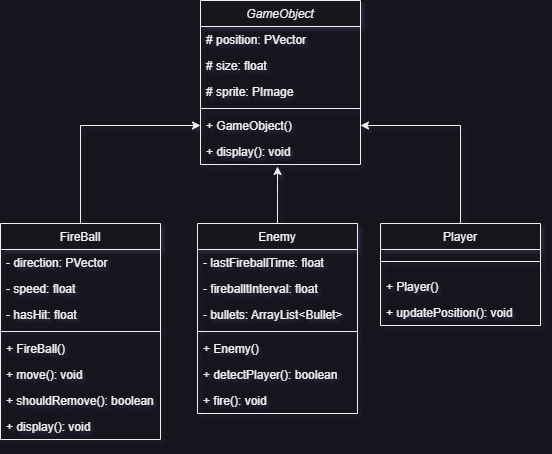

The diagram above was exported from draw.io. Its source (the exported page's mxGraphModel, read from the mxfile embedded in the PNG):
<mxGraphModel dx="864" dy="516" grid="1" gridSize="10" guides="1" tooltips="1" connect="1" arrows="1" fold="1" page="1" pageScale="1" pageWidth="827" pageHeight="1169" math="0" shadow="0">
  <root>
    <mxCell id="WIyWlLk6GJQsqaUBKTNV-0" />
    <mxCell id="WIyWlLk6GJQsqaUBKTNV-1" parent="WIyWlLk6GJQsqaUBKTNV-0" />
    <mxCell id="zkfFHV4jXpPFQw0GAbJ--0" value="GameObject" style="swimlane;fontStyle=2;align=center;verticalAlign=top;childLayout=stackLayout;horizontal=1;startSize=26;horizontalStack=0;resizeParent=1;resizeLast=0;collapsible=1;marginBottom=0;rounded=0;shadow=0;strokeWidth=1;" parent="WIyWlLk6GJQsqaUBKTNV-1" vertex="1">
      <mxGeometry x="344" y="94" width="160" height="164" as="geometry">
        <mxRectangle x="230" y="140" width="160" height="26" as="alternateBounds" />
      </mxGeometry>
    </mxCell>
    <mxCell id="zkfFHV4jXpPFQw0GAbJ--1" value="# position: PVector" style="text;align=left;verticalAlign=top;spacingLeft=4;spacingRight=4;overflow=hidden;rotatable=0;points=[[0,0.5],[1,0.5]];portConstraint=eastwest;" parent="zkfFHV4jXpPFQw0GAbJ--0" vertex="1">
      <mxGeometry y="26" width="160" height="26" as="geometry" />
    </mxCell>
    <mxCell id="zkfFHV4jXpPFQw0GAbJ--2" value="# size: float" style="text;align=left;verticalAlign=top;spacingLeft=4;spacingRight=4;overflow=hidden;rotatable=0;points=[[0,0.5],[1,0.5]];portConstraint=eastwest;rounded=0;shadow=0;html=0;" parent="zkfFHV4jXpPFQw0GAbJ--0" vertex="1">
      <mxGeometry y="52" width="160" height="26" as="geometry" />
    </mxCell>
    <mxCell id="zkfFHV4jXpPFQw0GAbJ--3" value="# sprite: PImage" style="text;align=left;verticalAlign=top;spacingLeft=4;spacingRight=4;overflow=hidden;rotatable=0;points=[[0,0.5],[1,0.5]];portConstraint=eastwest;rounded=0;shadow=0;html=0;" parent="zkfFHV4jXpPFQw0GAbJ--0" vertex="1">
      <mxGeometry y="78" width="160" height="26" as="geometry" />
    </mxCell>
    <mxCell id="zkfFHV4jXpPFQw0GAbJ--4" value="" style="line;html=1;strokeWidth=1;align=left;verticalAlign=middle;spacingTop=-1;spacingLeft=3;spacingRight=3;rotatable=0;labelPosition=right;points=[];portConstraint=eastwest;" parent="zkfFHV4jXpPFQw0GAbJ--0" vertex="1">
      <mxGeometry y="104" width="160" height="8" as="geometry" />
    </mxCell>
    <mxCell id="zkfFHV4jXpPFQw0GAbJ--5" value="+ GameObject()" style="text;align=left;verticalAlign=top;spacingLeft=4;spacingRight=4;overflow=hidden;rotatable=0;points=[[0,0.5],[1,0.5]];portConstraint=eastwest;" parent="zkfFHV4jXpPFQw0GAbJ--0" vertex="1">
      <mxGeometry y="112" width="160" height="26" as="geometry" />
    </mxCell>
    <mxCell id="daKSOm9nXfyWsqVcqUjp-0" value="+ display(): void" style="text;align=left;verticalAlign=top;spacingLeft=4;spacingRight=4;overflow=hidden;rotatable=0;points=[[0,0.5],[1,0.5]];portConstraint=eastwest;" vertex="1" parent="zkfFHV4jXpPFQw0GAbJ--0">
      <mxGeometry y="138" width="160" height="26" as="geometry" />
    </mxCell>
    <mxCell id="FRZWOEsyDgC9XWELjoLZ-0" style="edgeStyle=orthogonalEdgeStyle;rounded=0;orthogonalLoop=1;jettySize=auto;html=1;exitX=0.5;exitY=0;exitDx=0;exitDy=0;entryX=0;entryY=0.5;entryDx=0;entryDy=0;" parent="WIyWlLk6GJQsqaUBKTNV-1" source="zkfFHV4jXpPFQw0GAbJ--6" target="zkfFHV4jXpPFQw0GAbJ--5" edge="1">
      <mxGeometry relative="1" as="geometry" />
    </mxCell>
    <mxCell id="zkfFHV4jXpPFQw0GAbJ--6" value="FireBall" style="swimlane;fontStyle=0;align=center;verticalAlign=top;childLayout=stackLayout;horizontal=1;startSize=26;horizontalStack=0;resizeParent=1;resizeLast=0;collapsible=1;marginBottom=0;rounded=0;shadow=0;strokeWidth=1;" parent="WIyWlLk6GJQsqaUBKTNV-1" vertex="1">
      <mxGeometry x="144" y="317" width="160" height="216" as="geometry">
        <mxRectangle x="130" y="380" width="160" height="26" as="alternateBounds" />
      </mxGeometry>
    </mxCell>
    <mxCell id="zkfFHV4jXpPFQw0GAbJ--7" value="- direction: PVector" style="text;align=left;verticalAlign=top;spacingLeft=4;spacingRight=4;overflow=hidden;rotatable=0;points=[[0,0.5],[1,0.5]];portConstraint=eastwest;" parent="zkfFHV4jXpPFQw0GAbJ--6" vertex="1">
      <mxGeometry y="26" width="160" height="26" as="geometry" />
    </mxCell>
    <mxCell id="zkfFHV4jXpPFQw0GAbJ--8" value="- speed: float" style="text;align=left;verticalAlign=top;spacingLeft=4;spacingRight=4;overflow=hidden;rotatable=0;points=[[0,0.5],[1,0.5]];portConstraint=eastwest;rounded=0;shadow=0;html=0;" parent="zkfFHV4jXpPFQw0GAbJ--6" vertex="1">
      <mxGeometry y="52" width="160" height="26" as="geometry" />
    </mxCell>
    <mxCell id="daKSOm9nXfyWsqVcqUjp-1" value="- hasHit: float" style="text;align=left;verticalAlign=top;spacingLeft=4;spacingRight=4;overflow=hidden;rotatable=0;points=[[0,0.5],[1,0.5]];portConstraint=eastwest;rounded=0;shadow=0;html=0;" vertex="1" parent="zkfFHV4jXpPFQw0GAbJ--6">
      <mxGeometry y="78" width="160" height="26" as="geometry" />
    </mxCell>
    <mxCell id="zkfFHV4jXpPFQw0GAbJ--9" value="" style="line;html=1;strokeWidth=1;align=left;verticalAlign=middle;spacingTop=-1;spacingLeft=3;spacingRight=3;rotatable=0;labelPosition=right;points=[];portConstraint=eastwest;" parent="zkfFHV4jXpPFQw0GAbJ--6" vertex="1">
      <mxGeometry y="104" width="160" height="8" as="geometry" />
    </mxCell>
    <mxCell id="FRZWOEsyDgC9XWELjoLZ-19" value="+ FireBall() " style="text;align=left;verticalAlign=top;spacingLeft=4;spacingRight=4;overflow=hidden;rotatable=0;points=[[0,0.5],[1,0.5]];portConstraint=eastwest;" parent="zkfFHV4jXpPFQw0GAbJ--6" vertex="1">
      <mxGeometry y="112" width="160" height="26" as="geometry" />
    </mxCell>
    <mxCell id="FRZWOEsyDgC9XWELjoLZ-18" value="+ move(): void" style="text;align=left;verticalAlign=top;spacingLeft=4;spacingRight=4;overflow=hidden;rotatable=0;points=[[0,0.5],[1,0.5]];portConstraint=eastwest;" parent="zkfFHV4jXpPFQw0GAbJ--6" vertex="1">
      <mxGeometry y="138" width="160" height="26" as="geometry" />
    </mxCell>
    <mxCell id="FRZWOEsyDgC9XWELjoLZ-17" value="+ shouldRemove(): boolean" style="text;align=left;verticalAlign=top;spacingLeft=4;spacingRight=4;overflow=hidden;rotatable=0;points=[[0,0.5],[1,0.5]];portConstraint=eastwest;" parent="zkfFHV4jXpPFQw0GAbJ--6" vertex="1">
      <mxGeometry y="164" width="160" height="26" as="geometry" />
    </mxCell>
    <mxCell id="daKSOm9nXfyWsqVcqUjp-2" value="+ display(): void" style="text;align=left;verticalAlign=top;spacingLeft=4;spacingRight=4;overflow=hidden;rotatable=0;points=[[0,0.5],[1,0.5]];portConstraint=eastwest;" vertex="1" parent="zkfFHV4jXpPFQw0GAbJ--6">
      <mxGeometry y="190" width="160" height="26" as="geometry" />
    </mxCell>
    <mxCell id="zkfFHV4jXpPFQw0GAbJ--13" value="Enemy" style="swimlane;fontStyle=0;align=center;verticalAlign=top;childLayout=stackLayout;horizontal=1;startSize=26;horizontalStack=0;resizeParent=1;resizeLast=0;collapsible=1;marginBottom=0;rounded=0;shadow=0;strokeWidth=1;" parent="WIyWlLk6GJQsqaUBKTNV-1" vertex="1">
      <mxGeometry x="341" y="317" width="160" height="190" as="geometry">
        <mxRectangle x="340" y="380" width="170" height="26" as="alternateBounds" />
      </mxGeometry>
    </mxCell>
    <mxCell id="FRZWOEsyDgC9XWELjoLZ-8" value="- lastFireballTime: float" style="text;align=left;verticalAlign=top;spacingLeft=4;spacingRight=4;overflow=hidden;rotatable=0;points=[[0,0.5],[1,0.5]];portConstraint=eastwest;" parent="zkfFHV4jXpPFQw0GAbJ--13" vertex="1">
      <mxGeometry y="26" width="160" height="26" as="geometry" />
    </mxCell>
    <mxCell id="FRZWOEsyDgC9XWELjoLZ-9" value="- fireballtInterval: float" style="text;align=left;verticalAlign=top;spacingLeft=4;spacingRight=4;overflow=hidden;rotatable=0;points=[[0,0.5],[1,0.5]];portConstraint=eastwest;" parent="zkfFHV4jXpPFQw0GAbJ--13" vertex="1">
      <mxGeometry y="52" width="160" height="26" as="geometry" />
    </mxCell>
    <mxCell id="FRZWOEsyDgC9XWELjoLZ-10" value="- bullets: ArrayList&lt;Bullet&gt;" style="text;align=left;verticalAlign=top;spacingLeft=4;spacingRight=4;overflow=hidden;rotatable=0;points=[[0,0.5],[1,0.5]];portConstraint=eastwest;" parent="zkfFHV4jXpPFQw0GAbJ--13" vertex="1">
      <mxGeometry y="78" width="160" height="26" as="geometry" />
    </mxCell>
    <mxCell id="zkfFHV4jXpPFQw0GAbJ--15" value="" style="line;html=1;strokeWidth=1;align=left;verticalAlign=middle;spacingTop=-1;spacingLeft=3;spacingRight=3;rotatable=0;labelPosition=right;points=[];portConstraint=eastwest;" parent="zkfFHV4jXpPFQw0GAbJ--13" vertex="1">
      <mxGeometry y="104" width="160" height="8" as="geometry" />
    </mxCell>
    <mxCell id="FRZWOEsyDgC9XWELjoLZ-12" value="+ Enemy() " style="text;align=left;verticalAlign=top;spacingLeft=4;spacingRight=4;overflow=hidden;rotatable=0;points=[[0,0.5],[1,0.5]];portConstraint=eastwest;" parent="zkfFHV4jXpPFQw0GAbJ--13" vertex="1">
      <mxGeometry y="112" width="160" height="26" as="geometry" />
    </mxCell>
    <mxCell id="FRZWOEsyDgC9XWELjoLZ-13" value="+ detectPlayer(): boolean" style="text;align=left;verticalAlign=top;spacingLeft=4;spacingRight=4;overflow=hidden;rotatable=0;points=[[0,0.5],[1,0.5]];portConstraint=eastwest;" parent="zkfFHV4jXpPFQw0GAbJ--13" vertex="1">
      <mxGeometry y="138" width="160" height="26" as="geometry" />
    </mxCell>
    <mxCell id="FRZWOEsyDgC9XWELjoLZ-14" value="+ fire(): void" style="text;align=left;verticalAlign=top;spacingLeft=4;spacingRight=4;overflow=hidden;rotatable=0;points=[[0,0.5],[1,0.5]];portConstraint=eastwest;" parent="zkfFHV4jXpPFQw0GAbJ--13" vertex="1">
      <mxGeometry y="164" width="160" height="26" as="geometry" />
    </mxCell>
    <mxCell id="FRZWOEsyDgC9XWELjoLZ-1" style="edgeStyle=orthogonalEdgeStyle;rounded=0;orthogonalLoop=1;jettySize=auto;html=1;exitX=0.5;exitY=0;exitDx=0;exitDy=0;entryX=1;entryY=0.5;entryDx=0;entryDy=0;" parent="WIyWlLk6GJQsqaUBKTNV-1" source="zkfFHV4jXpPFQw0GAbJ--17" target="zkfFHV4jXpPFQw0GAbJ--5" edge="1">
      <mxGeometry relative="1" as="geometry" />
    </mxCell>
    <mxCell id="zkfFHV4jXpPFQw0GAbJ--17" value="Player" style="swimlane;fontStyle=0;align=center;verticalAlign=top;childLayout=stackLayout;horizontal=1;startSize=26;horizontalStack=0;resizeParent=1;resizeLast=0;collapsible=1;marginBottom=0;rounded=0;shadow=0;strokeWidth=1;" parent="WIyWlLk6GJQsqaUBKTNV-1" vertex="1">
      <mxGeometry x="524" y="317" width="160" height="102" as="geometry">
        <mxRectangle x="550" y="140" width="160" height="26" as="alternateBounds" />
      </mxGeometry>
    </mxCell>
    <mxCell id="zkfFHV4jXpPFQw0GAbJ--23" value="" style="line;html=1;strokeWidth=1;align=left;verticalAlign=middle;spacingTop=-1;spacingLeft=3;spacingRight=3;rotatable=0;labelPosition=right;points=[];portConstraint=eastwest;" parent="zkfFHV4jXpPFQw0GAbJ--17" vertex="1">
      <mxGeometry y="26" width="160" height="24" as="geometry" />
    </mxCell>
    <mxCell id="zkfFHV4jXpPFQw0GAbJ--24" value="+ Player()" style="text;align=left;verticalAlign=top;spacingLeft=4;spacingRight=4;overflow=hidden;rotatable=0;points=[[0,0.5],[1,0.5]];portConstraint=eastwest;" parent="zkfFHV4jXpPFQw0GAbJ--17" vertex="1">
      <mxGeometry y="50" width="160" height="26" as="geometry" />
    </mxCell>
    <mxCell id="FRZWOEsyDgC9XWELjoLZ-5" value="+ updatePosition(): void" style="text;align=left;verticalAlign=top;spacingLeft=4;spacingRight=4;overflow=hidden;rotatable=0;points=[[0,0.5],[1,0.5]];portConstraint=eastwest;" parent="zkfFHV4jXpPFQw0GAbJ--17" vertex="1">
      <mxGeometry y="76" width="160" height="26" as="geometry" />
    </mxCell>
    <mxCell id="FRZWOEsyDgC9XWELjoLZ-2" style="edgeStyle=orthogonalEdgeStyle;rounded=0;orthogonalLoop=1;jettySize=auto;html=1;exitX=0.5;exitY=0;exitDx=0;exitDy=0;" parent="WIyWlLk6GJQsqaUBKTNV-1" source="zkfFHV4jXpPFQw0GAbJ--13" edge="1">
      <mxGeometry relative="1" as="geometry">
        <mxPoint x="421" y="260" as="targetPoint" />
      </mxGeometry>
    </mxCell>
  </root>
</mxGraphModel>